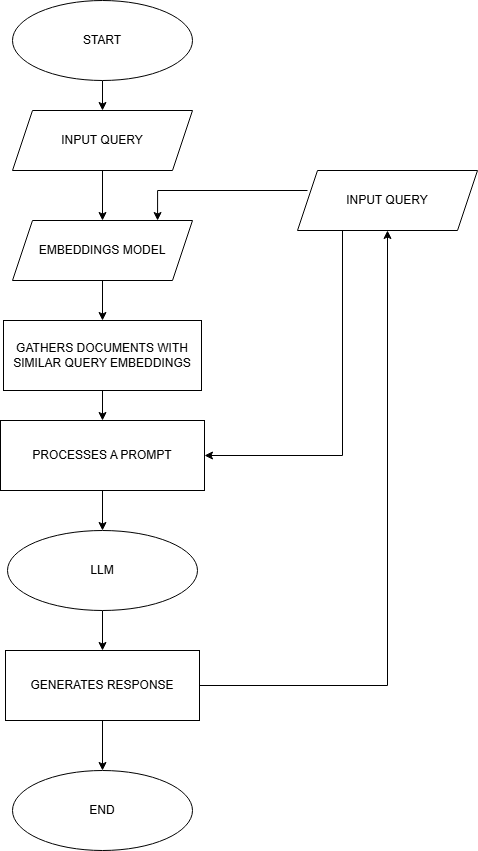

The diagram above was exported from draw.io. Its source (the exported page's mxGraphModel, read from the mxfile embedded in the PNG):
<mxGraphModel dx="2037" dy="1110" grid="1" gridSize="10" guides="1" tooltips="1" connect="1" arrows="1" fold="1" page="1" pageScale="1" pageWidth="850" pageHeight="1100" math="0" shadow="0">
  <root>
    <mxCell id="0" />
    <mxCell id="1" parent="0" />
    <mxCell id="-HZw48sj_btF0rOVLrgL-11" edge="1" parent="1" source="-HZw48sj_btF0rOVLrgL-1" style="edgeStyle=orthogonalEdgeStyle;rounded=0;orthogonalLoop=1;jettySize=auto;html=1;exitX=0.5;exitY=1;exitDx=0;exitDy=0;entryX=0.5;entryY=0;entryDx=0;entryDy=0;" target="-HZw48sj_btF0rOVLrgL-3">
      <mxGeometry relative="1" as="geometry" />
    </mxCell>
    <mxCell id="-HZw48sj_btF0rOVLrgL-1" parent="1" style="ellipse;whiteSpace=wrap;html=1;" value="START" vertex="1">
      <mxGeometry height="80" width="180" x="335" y="10" as="geometry" />
    </mxCell>
    <mxCell id="-HZw48sj_btF0rOVLrgL-2" parent="1" style="ellipse;whiteSpace=wrap;html=1;" value="END" vertex="1">
      <mxGeometry height="80" width="180" x="335" y="780" as="geometry" />
    </mxCell>
    <mxCell id="-HZw48sj_btF0rOVLrgL-12" edge="1" parent="1" source="-HZw48sj_btF0rOVLrgL-3" style="edgeStyle=orthogonalEdgeStyle;rounded=0;orthogonalLoop=1;jettySize=auto;html=1;exitX=0.5;exitY=1;exitDx=0;exitDy=0;entryX=0.5;entryY=0;entryDx=0;entryDy=0;" target="-HZw48sj_btF0rOVLrgL-5">
      <mxGeometry relative="1" as="geometry" />
    </mxCell>
    <mxCell id="-HZw48sj_btF0rOVLrgL-3" parent="1" style="shape=parallelogram;perimeter=parallelogramPerimeter;whiteSpace=wrap;html=1;fixedSize=1;" value="INPUT QUERY" vertex="1">
      <mxGeometry height="60" width="180" x="335" y="120" as="geometry" />
    </mxCell>
    <mxCell id="-HZw48sj_btF0rOVLrgL-23" edge="1" parent="1" source="-HZw48sj_btF0rOVLrgL-4" style="edgeStyle=orthogonalEdgeStyle;rounded=0;orthogonalLoop=1;jettySize=auto;html=1;exitX=0.25;exitY=1;exitDx=0;exitDy=0;entryX=1;entryY=0.5;entryDx=0;entryDy=0;" target="-HZw48sj_btF0rOVLrgL-7">
      <mxGeometry relative="1" as="geometry" />
    </mxCell>
    <mxCell id="-HZw48sj_btF0rOVLrgL-4" parent="1" style="shape=parallelogram;perimeter=parallelogramPerimeter;whiteSpace=wrap;html=1;fixedSize=1;" value="INPUT QUERY" vertex="1">
      <mxGeometry height="60" width="180" x="620" y="180" as="geometry" />
    </mxCell>
    <mxCell id="-HZw48sj_btF0rOVLrgL-13" edge="1" parent="1" source="-HZw48sj_btF0rOVLrgL-5" style="edgeStyle=orthogonalEdgeStyle;rounded=0;orthogonalLoop=1;jettySize=auto;html=1;exitX=0.5;exitY=1;exitDx=0;exitDy=0;entryX=0.5;entryY=0;entryDx=0;entryDy=0;" target="-HZw48sj_btF0rOVLrgL-8">
      <mxGeometry relative="1" as="geometry" />
    </mxCell>
    <mxCell id="-HZw48sj_btF0rOVLrgL-5" parent="1" style="shape=parallelogram;perimeter=parallelogramPerimeter;whiteSpace=wrap;html=1;fixedSize=1;" value="EMBEDDINGS MODEL" vertex="1">
      <mxGeometry height="60" width="180" x="335" y="230" as="geometry" />
    </mxCell>
    <mxCell id="-HZw48sj_btF0rOVLrgL-17" edge="1" parent="1" source="-HZw48sj_btF0rOVLrgL-7" style="edgeStyle=orthogonalEdgeStyle;rounded=0;orthogonalLoop=1;jettySize=auto;html=1;" target="-HZw48sj_btF0rOVLrgL-9" value="">
      <mxGeometry relative="1" as="geometry" />
    </mxCell>
    <mxCell id="-HZw48sj_btF0rOVLrgL-7" parent="1" style="rounded=0;whiteSpace=wrap;html=1;" value="PROCESSES A PROMPT" vertex="1">
      <mxGeometry height="70" width="204" x="323" y="430" as="geometry" />
    </mxCell>
    <mxCell id="-HZw48sj_btF0rOVLrgL-16" edge="1" parent="1" source="-HZw48sj_btF0rOVLrgL-8" style="edgeStyle=orthogonalEdgeStyle;rounded=0;orthogonalLoop=1;jettySize=auto;html=1;" target="-HZw48sj_btF0rOVLrgL-7" value="">
      <mxGeometry relative="1" as="geometry" />
    </mxCell>
    <mxCell id="-HZw48sj_btF0rOVLrgL-8" parent="1" style="rounded=0;whiteSpace=wrap;html=1;" value="GATHERS DOCUMENTS WITH SIMILAR QUERY EMBEDDINGS" vertex="1">
      <mxGeometry height="70" width="198" x="326" y="330" as="geometry" />
    </mxCell>
    <mxCell id="-HZw48sj_btF0rOVLrgL-18" edge="1" parent="1" source="-HZw48sj_btF0rOVLrgL-9" style="edgeStyle=orthogonalEdgeStyle;rounded=0;orthogonalLoop=1;jettySize=auto;html=1;" target="-HZw48sj_btF0rOVLrgL-10" value="">
      <mxGeometry relative="1" as="geometry" />
    </mxCell>
    <mxCell id="-HZw48sj_btF0rOVLrgL-9" parent="1" style="ellipse;whiteSpace=wrap;html=1;" value="LLM" vertex="1">
      <mxGeometry height="80" width="190" x="330" y="540" as="geometry" />
    </mxCell>
    <mxCell id="-HZw48sj_btF0rOVLrgL-22" edge="1" parent="1" source="-HZw48sj_btF0rOVLrgL-10" style="edgeStyle=orthogonalEdgeStyle;rounded=0;orthogonalLoop=1;jettySize=auto;html=1;" target="-HZw48sj_btF0rOVLrgL-2" value="">
      <mxGeometry relative="1" as="geometry" />
    </mxCell>
    <mxCell id="-HZw48sj_btF0rOVLrgL-25" edge="1" parent="1" source="-HZw48sj_btF0rOVLrgL-10" style="edgeStyle=orthogonalEdgeStyle;rounded=0;orthogonalLoop=1;jettySize=auto;html=1;exitX=1;exitY=0.5;exitDx=0;exitDy=0;entryX=0.5;entryY=1;entryDx=0;entryDy=0;" target="-HZw48sj_btF0rOVLrgL-4">
      <mxGeometry relative="1" as="geometry" />
    </mxCell>
    <mxCell id="-HZw48sj_btF0rOVLrgL-10" parent="1" style="rounded=0;whiteSpace=wrap;html=1;" value="GENERATES RESPONSE" vertex="1">
      <mxGeometry height="70" width="194" x="328" y="660" as="geometry" />
    </mxCell>
    <mxCell id="-HZw48sj_btF0rOVLrgL-19" edge="1" parent="1" style="edgeStyle=orthogonalEdgeStyle;rounded=0;orthogonalLoop=1;jettySize=auto;html=1;entryX=0.806;entryY=0;entryDx=0;entryDy=0;entryPerimeter=0;" target="-HZw48sj_btF0rOVLrgL-5">
      <mxGeometry relative="1" as="geometry">
        <Array as="points">
          <mxPoint x="630" y="200" />
          <mxPoint x="480" y="200" />
        </Array>
        <mxPoint x="630" y="200" as="sourcePoint" />
      </mxGeometry>
    </mxCell>
  </root>
</mxGraphModel>